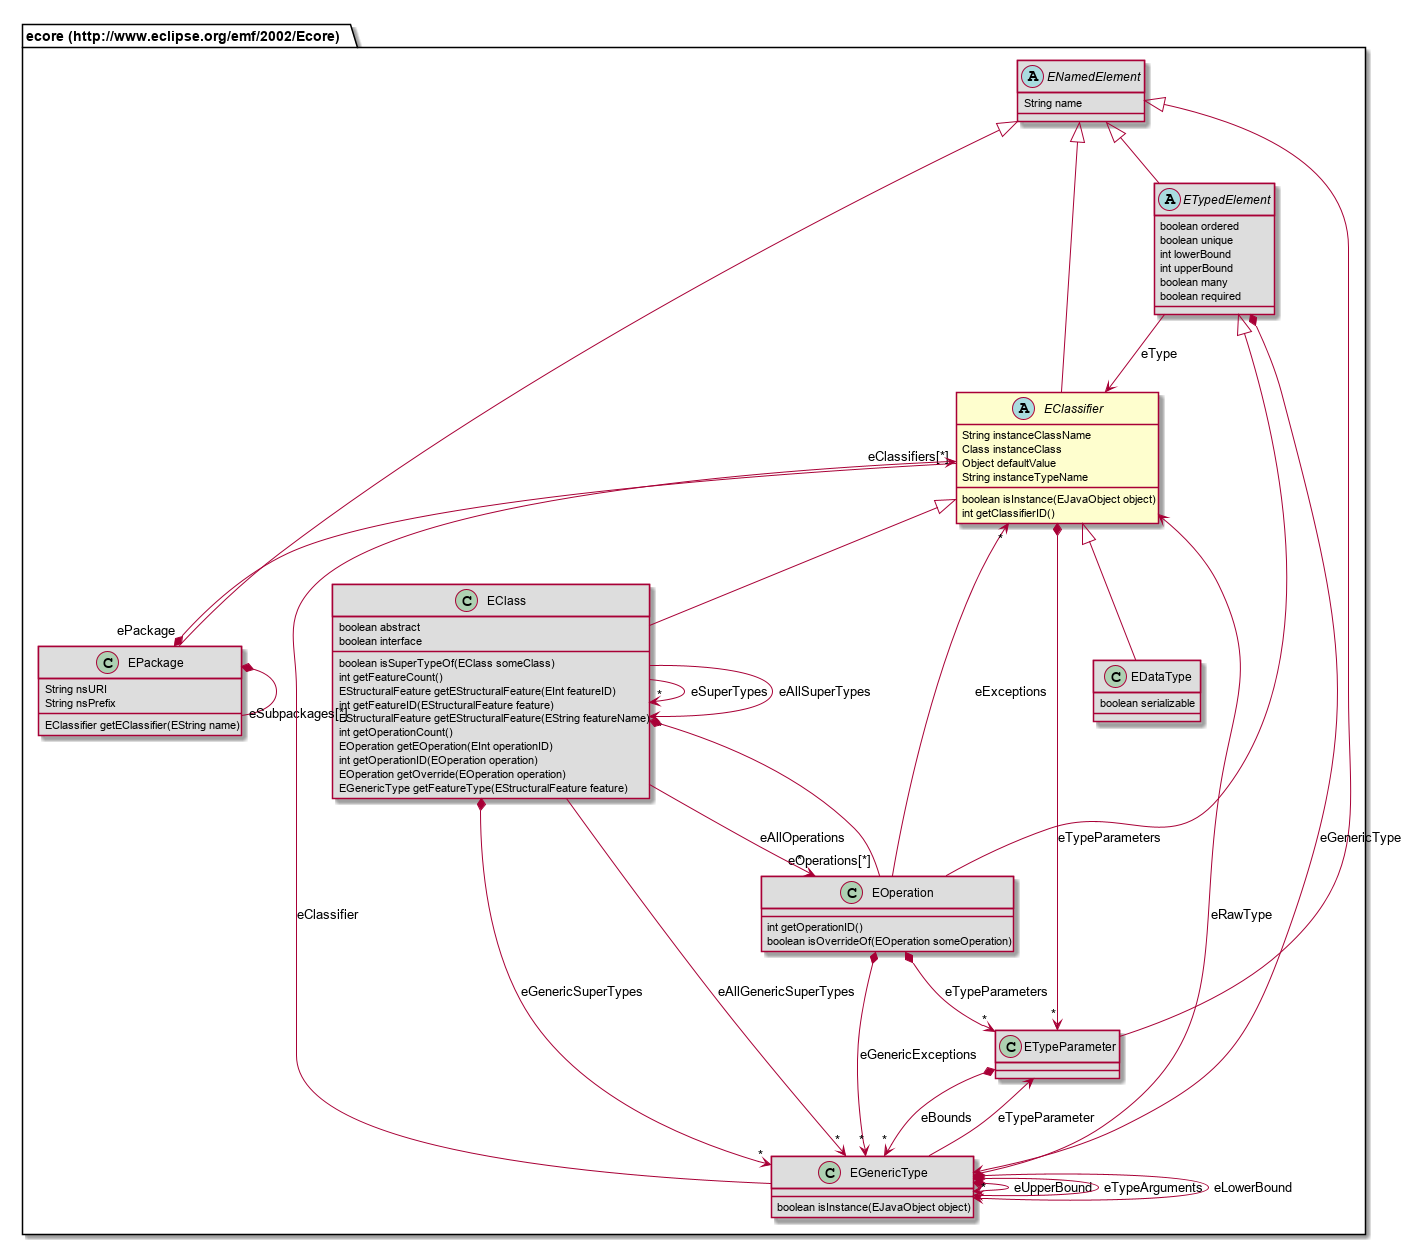

The diagram above was rendered by PlantUML. Its source (embedded in the PNG):
@startuml
abstract class "ecore (http://www.eclipse.org/emf/2002/Ecore).EClassifier" [[#router/doc-content/687474703a2f2f7777772e65636c697073652e6f72672f656d662f323030322f45636f7265/EClassifier.html]] {
	String instanceClassName
	Class instanceClass
	Object defaultValue
	String instanceTypeName
	boolean isInstance(EJavaObject object)
	int getClassifierID()
}
abstract class "ecore (http://www.eclipse.org/emf/2002/Ecore).ETypedElement" [[#router/doc-content/687474703a2f2f7777772e65636c697073652e6f72672f656d662f323030322f45636f7265/ETypedElement.html]] #DDDDDD {
	boolean ordered
	boolean unique
	int lowerBound
	int upperBound
	boolean many
	boolean required
}
class "ecore (http://www.eclipse.org/emf/2002/Ecore).ETypeParameter" [[#router/doc-content/687474703a2f2f7777772e65636c697073652e6f72672f656d662f323030322f45636f7265/ETypeParameter.html]] #DDDDDD {
}
class "ecore (http://www.eclipse.org/emf/2002/Ecore).EClass" [[#router/doc-content/687474703a2f2f7777772e65636c697073652e6f72672f656d662f323030322f45636f7265/EClass.html]] #DDDDDD {
	boolean abstract
	boolean interface
	boolean isSuperTypeOf(EClass someClass)
	int getFeatureCount()
	EStructuralFeature getEStructuralFeature(EInt featureID)
	int getFeatureID(EStructuralFeature feature)
	EStructuralFeature getEStructuralFeature(EString featureName)
	int getOperationCount()
	EOperation getEOperation(EInt operationID)
	int getOperationID(EOperation operation)
	EOperation getOverride(EOperation operation)
	EGenericType getFeatureType(EStructuralFeature feature)
}
abstract class "ecore (http://www.eclipse.org/emf/2002/Ecore).ENamedElement" [[#router/doc-content/687474703a2f2f7777772e65636c697073652e6f72672f656d662f323030322f45636f7265/ENamedElement.html]] #DDDDDD {
	String name
}
class "ecore (http://www.eclipse.org/emf/2002/Ecore).EDataType" [[#router/doc-content/687474703a2f2f7777772e65636c697073652e6f72672f656d662f323030322f45636f7265/EDataType.html]] #DDDDDD {
	boolean serializable
}
class "ecore (http://www.eclipse.org/emf/2002/Ecore).EPackage" [[#router/doc-content/687474703a2f2f7777772e65636c697073652e6f72672f656d662f323030322f45636f7265/EPackage.html]] #DDDDDD {
	String nsURI
	String nsPrefix
	EClassifier getEClassifier(EString name)
}
class "ecore (http://www.eclipse.org/emf/2002/Ecore).EOperation" [[#router/doc-content/687474703a2f2f7777772e65636c697073652e6f72672f656d662f323030322f45636f7265/EOperation.html]] #DDDDDD {
	int getOperationID()
	boolean isOverrideOf(EOperation someOperation)
}
class "ecore (http://www.eclipse.org/emf/2002/Ecore).EGenericType" [[#router/doc-content/687474703a2f2f7777772e65636c697073652e6f72672f656d662f323030322f45636f7265/EGenericType.html]] #DDDDDD {
	boolean isInstance(EJavaObject object)
}
"ecore (http://www.eclipse.org/emf/2002/Ecore).ENamedElement" <|-- "ecore (http://www.eclipse.org/emf/2002/Ecore).ETypedElement"
"ecore (http://www.eclipse.org/emf/2002/Ecore).ENamedElement" <|-- "ecore (http://www.eclipse.org/emf/2002/Ecore).ETypeParameter"
"ecore (http://www.eclipse.org/emf/2002/Ecore).EClassifier" <|-- "ecore (http://www.eclipse.org/emf/2002/Ecore).EClass"
"ecore (http://www.eclipse.org/emf/2002/Ecore).ENamedElement" <|-- "ecore (http://www.eclipse.org/emf/2002/Ecore).EClassifier"
"ecore (http://www.eclipse.org/emf/2002/Ecore).EClassifier" <|-- "ecore (http://www.eclipse.org/emf/2002/Ecore).EDataType"
"ecore (http://www.eclipse.org/emf/2002/Ecore).ENamedElement" <|-- "ecore (http://www.eclipse.org/emf/2002/Ecore).EPackage"
"ecore (http://www.eclipse.org/emf/2002/Ecore).ETypedElement" <|-- "ecore (http://www.eclipse.org/emf/2002/Ecore).EOperation"
"ecore (http://www.eclipse.org/emf/2002/Ecore).ETypedElement" --> "ecore (http://www.eclipse.org/emf/2002/Ecore).EClassifier" : eType
"ecore (http://www.eclipse.org/emf/2002/Ecore).ETypedElement" *--> "ecore (http://www.eclipse.org/emf/2002/Ecore).EGenericType" : eGenericType
"ecore (http://www.eclipse.org/emf/2002/Ecore).ETypeParameter" *--> "*" "ecore (http://www.eclipse.org/emf/2002/Ecore).EGenericType" : eBounds
"ecore (http://www.eclipse.org/emf/2002/Ecore).EClass" --> "*" "ecore (http://www.eclipse.org/emf/2002/Ecore).EClass" : eSuperTypes
"ecore (http://www.eclipse.org/emf/2002/Ecore).EClass" *-- "eOperations[*]" "ecore (http://www.eclipse.org/emf/2002/Ecore).EOperation"
"ecore (http://www.eclipse.org/emf/2002/Ecore).EClass" --> "*" "ecore (http://www.eclipse.org/emf/2002/Ecore).EOperation" : eAllOperations
"ecore (http://www.eclipse.org/emf/2002/Ecore).EClass" --> "*" "ecore (http://www.eclipse.org/emf/2002/Ecore).EClass" : eAllSuperTypes
"ecore (http://www.eclipse.org/emf/2002/Ecore).EClass" *--> "*" "ecore (http://www.eclipse.org/emf/2002/Ecore).EGenericType" : eGenericSuperTypes
"ecore (http://www.eclipse.org/emf/2002/Ecore).EClass" --> "*" "ecore (http://www.eclipse.org/emf/2002/Ecore).EGenericType" : eAllGenericSuperTypes
"ecore (http://www.eclipse.org/emf/2002/Ecore).EClassifier" "eClassifiers[*]" --* "ePackage" "ecore (http://www.eclipse.org/emf/2002/Ecore).EPackage"
"ecore (http://www.eclipse.org/emf/2002/Ecore).EClassifier" *--> "*" "ecore (http://www.eclipse.org/emf/2002/Ecore).ETypeParameter" : eTypeParameters
"ecore (http://www.eclipse.org/emf/2002/Ecore).EPackage" *-- "eSubpackages[*]" "ecore (http://www.eclipse.org/emf/2002/Ecore).EPackage"
"ecore (http://www.eclipse.org/emf/2002/Ecore).EOperation" *--> "*" "ecore (http://www.eclipse.org/emf/2002/Ecore).ETypeParameter" : eTypeParameters
"ecore (http://www.eclipse.org/emf/2002/Ecore).EOperation" --> "*" "ecore (http://www.eclipse.org/emf/2002/Ecore).EClassifier" : eExceptions
"ecore (http://www.eclipse.org/emf/2002/Ecore).EOperation" *--> "*" "ecore (http://www.eclipse.org/emf/2002/Ecore).EGenericType" : eGenericExceptions
"ecore (http://www.eclipse.org/emf/2002/Ecore).EGenericType" *--> "ecore (http://www.eclipse.org/emf/2002/Ecore).EGenericType" : eUpperBound
"ecore (http://www.eclipse.org/emf/2002/Ecore).EGenericType" *--> "*" "ecore (http://www.eclipse.org/emf/2002/Ecore).EGenericType" : eTypeArguments
"ecore (http://www.eclipse.org/emf/2002/Ecore).EGenericType" --> "ecore (http://www.eclipse.org/emf/2002/Ecore).EClassifier" : eRawType
"ecore (http://www.eclipse.org/emf/2002/Ecore).EGenericType" *--> "ecore (http://www.eclipse.org/emf/2002/Ecore).EGenericType" : eLowerBound
"ecore (http://www.eclipse.org/emf/2002/Ecore).EGenericType" --> "ecore (http://www.eclipse.org/emf/2002/Ecore).ETypeParameter" : eTypeParameter
"ecore (http://www.eclipse.org/emf/2002/Ecore).EGenericType" --> "ecore (http://www.eclipse.org/emf/2002/Ecore).EClassifier" : eClassifier
@enduml